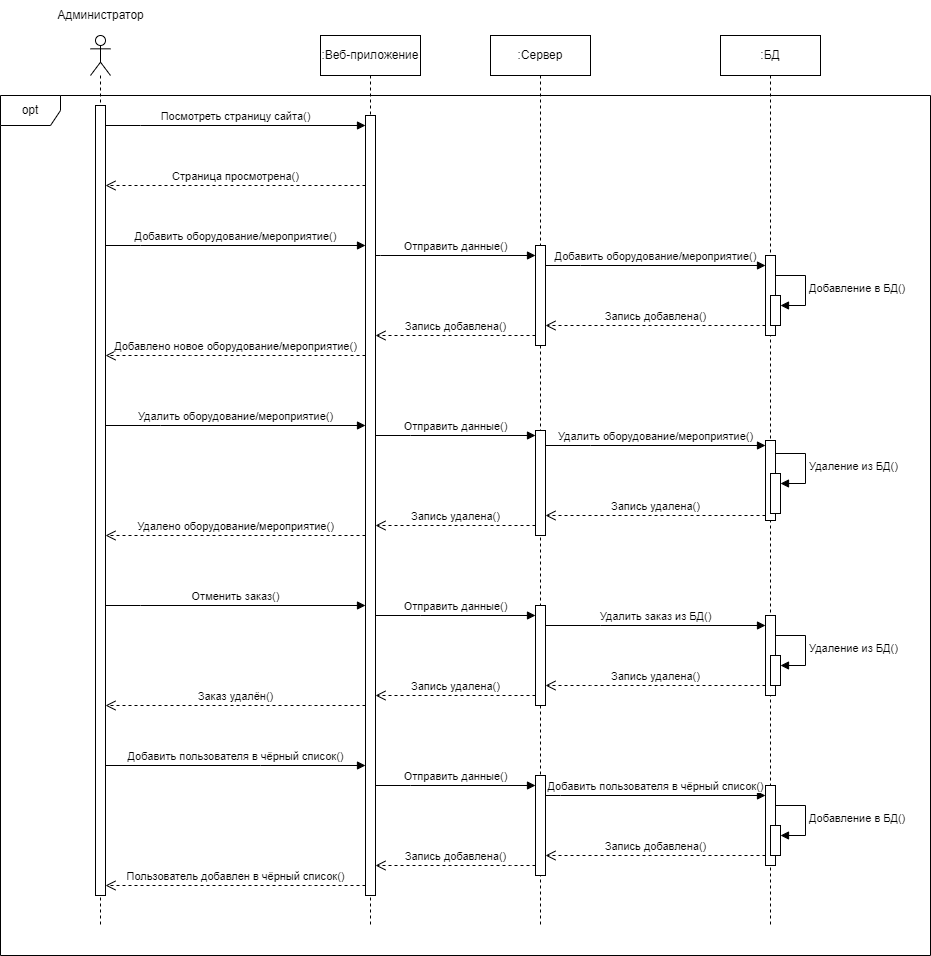

The diagram above was exported from draw.io. Its source (the exported page's mxGraphModel, read from the mxfile embedded in the PNG):
<mxGraphModel dx="1002" dy="577" grid="1" gridSize="10" guides="1" tooltips="1" connect="1" arrows="1" fold="1" page="1" pageScale="1" pageWidth="827" pageHeight="1169" math="0" shadow="0">
  <root>
    <mxCell id="0" />
    <mxCell id="1" parent="0" />
    <mxCell id="fzwZUEE2fW5QMdkN8k67-1" value="" style="shape=umlLifeline;perimeter=lifelinePerimeter;whiteSpace=wrap;html=1;container=1;dropTarget=0;collapsible=0;recursiveResize=0;outlineConnect=0;portConstraint=eastwest;newEdgeStyle={&quot;edgeStyle&quot;:&quot;elbowEdgeStyle&quot;,&quot;elbow&quot;:&quot;vertical&quot;,&quot;curved&quot;:0,&quot;rounded&quot;:0};participant=umlActor;size=40;" parent="1" vertex="1">
      <mxGeometry x="280" y="150" width="20" height="890" as="geometry" />
    </mxCell>
    <mxCell id="fzwZUEE2fW5QMdkN8k67-35" value="" style="html=1;points=[];perimeter=orthogonalPerimeter;outlineConnect=0;targetShapes=umlLifeline;portConstraint=eastwest;newEdgeStyle={&quot;edgeStyle&quot;:&quot;elbowEdgeStyle&quot;,&quot;elbow&quot;:&quot;vertical&quot;,&quot;curved&quot;:0,&quot;rounded&quot;:0};" parent="fzwZUEE2fW5QMdkN8k67-1" vertex="1">
      <mxGeometry x="5" y="70" width="10" height="790" as="geometry" />
    </mxCell>
    <mxCell id="fzwZUEE2fW5QMdkN8k67-3" value="Администратор" style="text;html=1;align=center;verticalAlign=middle;resizable=0;points=[];autosize=1;strokeColor=none;fillColor=none;" parent="1" vertex="1">
      <mxGeometry x="235" y="115" width="110" height="30" as="geometry" />
    </mxCell>
    <mxCell id="fzwZUEE2fW5QMdkN8k67-4" value=":Веб-приложение" style="shape=umlLifeline;perimeter=lifelinePerimeter;whiteSpace=wrap;html=1;container=1;dropTarget=0;collapsible=0;recursiveResize=0;outlineConnect=0;portConstraint=eastwest;newEdgeStyle={&quot;edgeStyle&quot;:&quot;elbowEdgeStyle&quot;,&quot;elbow&quot;:&quot;vertical&quot;,&quot;curved&quot;:0,&quot;rounded&quot;:0};" parent="1" vertex="1">
      <mxGeometry x="510" y="150" width="100" height="890" as="geometry" />
    </mxCell>
    <mxCell id="fzwZUEE2fW5QMdkN8k67-32" value="" style="html=1;points=[];perimeter=orthogonalPerimeter;outlineConnect=0;targetShapes=umlLifeline;portConstraint=eastwest;newEdgeStyle={&quot;edgeStyle&quot;:&quot;elbowEdgeStyle&quot;,&quot;elbow&quot;:&quot;vertical&quot;,&quot;curved&quot;:0,&quot;rounded&quot;:0};" parent="fzwZUEE2fW5QMdkN8k67-4" vertex="1">
      <mxGeometry x="45" y="80" width="10" height="780" as="geometry" />
    </mxCell>
    <mxCell id="fzwZUEE2fW5QMdkN8k67-8" value=":Сервер" style="shape=umlLifeline;perimeter=lifelinePerimeter;whiteSpace=wrap;html=1;container=1;dropTarget=0;collapsible=0;recursiveResize=0;outlineConnect=0;portConstraint=eastwest;newEdgeStyle={&quot;edgeStyle&quot;:&quot;elbowEdgeStyle&quot;,&quot;elbow&quot;:&quot;vertical&quot;,&quot;curved&quot;:0,&quot;rounded&quot;:0};" parent="1" vertex="1">
      <mxGeometry x="680" y="150" width="100" height="890" as="geometry" />
    </mxCell>
    <mxCell id="fzwZUEE2fW5QMdkN8k67-39" value="" style="html=1;points=[];perimeter=orthogonalPerimeter;outlineConnect=0;targetShapes=umlLifeline;portConstraint=eastwest;newEdgeStyle={&quot;edgeStyle&quot;:&quot;elbowEdgeStyle&quot;,&quot;elbow&quot;:&quot;vertical&quot;,&quot;curved&quot;:0,&quot;rounded&quot;:0};" parent="fzwZUEE2fW5QMdkN8k67-8" vertex="1">
      <mxGeometry x="45" y="210" width="10" height="100" as="geometry" />
    </mxCell>
    <mxCell id="fzwZUEE2fW5QMdkN8k67-50" value="" style="html=1;points=[];perimeter=orthogonalPerimeter;outlineConnect=0;targetShapes=umlLifeline;portConstraint=eastwest;newEdgeStyle={&quot;edgeStyle&quot;:&quot;elbowEdgeStyle&quot;,&quot;elbow&quot;:&quot;vertical&quot;,&quot;curved&quot;:0,&quot;rounded&quot;:0};" parent="fzwZUEE2fW5QMdkN8k67-8" vertex="1">
      <mxGeometry x="45" y="395" width="10" height="105" as="geometry" />
    </mxCell>
    <mxCell id="fzwZUEE2fW5QMdkN8k67-61" value="" style="html=1;points=[];perimeter=orthogonalPerimeter;outlineConnect=0;targetShapes=umlLifeline;portConstraint=eastwest;newEdgeStyle={&quot;edgeStyle&quot;:&quot;elbowEdgeStyle&quot;,&quot;elbow&quot;:&quot;vertical&quot;,&quot;curved&quot;:0,&quot;rounded&quot;:0};" parent="fzwZUEE2fW5QMdkN8k67-8" vertex="1">
      <mxGeometry x="45" y="570" width="10" height="100" as="geometry" />
    </mxCell>
    <mxCell id="fzwZUEE2fW5QMdkN8k67-70" value="" style="html=1;points=[];perimeter=orthogonalPerimeter;outlineConnect=0;targetShapes=umlLifeline;portConstraint=eastwest;newEdgeStyle={&quot;edgeStyle&quot;:&quot;elbowEdgeStyle&quot;,&quot;elbow&quot;:&quot;vertical&quot;,&quot;curved&quot;:0,&quot;rounded&quot;:0};" parent="fzwZUEE2fW5QMdkN8k67-8" vertex="1">
      <mxGeometry x="45" y="740" width="10" height="100" as="geometry" />
    </mxCell>
    <mxCell id="fzwZUEE2fW5QMdkN8k67-11" value=":БД" style="shape=umlLifeline;perimeter=lifelinePerimeter;whiteSpace=wrap;html=1;container=1;dropTarget=0;collapsible=0;recursiveResize=0;outlineConnect=0;portConstraint=eastwest;newEdgeStyle={&quot;edgeStyle&quot;:&quot;elbowEdgeStyle&quot;,&quot;elbow&quot;:&quot;vertical&quot;,&quot;curved&quot;:0,&quot;rounded&quot;:0};" parent="1" vertex="1">
      <mxGeometry x="910" y="150" width="100" height="890" as="geometry" />
    </mxCell>
    <mxCell id="fzwZUEE2fW5QMdkN8k67-42" value="" style="html=1;points=[];perimeter=orthogonalPerimeter;outlineConnect=0;targetShapes=umlLifeline;portConstraint=eastwest;newEdgeStyle={&quot;edgeStyle&quot;:&quot;elbowEdgeStyle&quot;,&quot;elbow&quot;:&quot;vertical&quot;,&quot;curved&quot;:0,&quot;rounded&quot;:0};" parent="fzwZUEE2fW5QMdkN8k67-11" vertex="1">
      <mxGeometry x="45" y="220" width="10" height="80" as="geometry" />
    </mxCell>
    <mxCell id="fzwZUEE2fW5QMdkN8k67-45" value="" style="html=1;points=[];perimeter=orthogonalPerimeter;outlineConnect=0;targetShapes=umlLifeline;portConstraint=eastwest;newEdgeStyle={&quot;edgeStyle&quot;:&quot;elbowEdgeStyle&quot;,&quot;elbow&quot;:&quot;vertical&quot;,&quot;curved&quot;:0,&quot;rounded&quot;:0};" parent="fzwZUEE2fW5QMdkN8k67-11" vertex="1">
      <mxGeometry x="50" y="260" width="10" height="30" as="geometry" />
    </mxCell>
    <mxCell id="fzwZUEE2fW5QMdkN8k67-46" value="Добавление в БД()" style="html=1;align=left;spacingLeft=2;endArrow=block;rounded=0;edgeStyle=orthogonalEdgeStyle;curved=0;rounded=0;" parent="fzwZUEE2fW5QMdkN8k67-11" target="fzwZUEE2fW5QMdkN8k67-45" edge="1">
      <mxGeometry relative="1" as="geometry">
        <mxPoint x="55" y="240" as="sourcePoint" />
        <Array as="points">
          <mxPoint x="85" y="270" />
        </Array>
      </mxGeometry>
    </mxCell>
    <mxCell id="fzwZUEE2fW5QMdkN8k67-53" value="" style="html=1;points=[];perimeter=orthogonalPerimeter;outlineConnect=0;targetShapes=umlLifeline;portConstraint=eastwest;newEdgeStyle={&quot;edgeStyle&quot;:&quot;elbowEdgeStyle&quot;,&quot;elbow&quot;:&quot;vertical&quot;,&quot;curved&quot;:0,&quot;rounded&quot;:0};" parent="fzwZUEE2fW5QMdkN8k67-11" vertex="1">
      <mxGeometry x="45" y="405" width="10" height="80" as="geometry" />
    </mxCell>
    <mxCell id="fzwZUEE2fW5QMdkN8k67-56" value="" style="html=1;points=[];perimeter=orthogonalPerimeter;outlineConnect=0;targetShapes=umlLifeline;portConstraint=eastwest;newEdgeStyle={&quot;edgeStyle&quot;:&quot;elbowEdgeStyle&quot;,&quot;elbow&quot;:&quot;vertical&quot;,&quot;curved&quot;:0,&quot;rounded&quot;:0};" parent="fzwZUEE2fW5QMdkN8k67-11" vertex="1">
      <mxGeometry x="50" y="438" width="10" height="40" as="geometry" />
    </mxCell>
    <mxCell id="fzwZUEE2fW5QMdkN8k67-57" value="Удаление из БД()" style="html=1;align=left;spacingLeft=2;endArrow=block;rounded=0;edgeStyle=orthogonalEdgeStyle;curved=0;rounded=0;" parent="fzwZUEE2fW5QMdkN8k67-11" target="fzwZUEE2fW5QMdkN8k67-56" edge="1">
      <mxGeometry x="0.0118" relative="1" as="geometry">
        <mxPoint x="55" y="418" as="sourcePoint" />
        <Array as="points">
          <mxPoint x="85" y="448" />
        </Array>
        <mxPoint as="offset" />
      </mxGeometry>
    </mxCell>
    <mxCell id="fzwZUEE2fW5QMdkN8k67-64" value="" style="html=1;points=[];perimeter=orthogonalPerimeter;outlineConnect=0;targetShapes=umlLifeline;portConstraint=eastwest;newEdgeStyle={&quot;edgeStyle&quot;:&quot;elbowEdgeStyle&quot;,&quot;elbow&quot;:&quot;vertical&quot;,&quot;curved&quot;:0,&quot;rounded&quot;:0};" parent="fzwZUEE2fW5QMdkN8k67-11" vertex="1">
      <mxGeometry x="45" y="580" width="10" height="80" as="geometry" />
    </mxCell>
    <mxCell id="fzwZUEE2fW5QMdkN8k67-67" value="" style="html=1;points=[];perimeter=orthogonalPerimeter;outlineConnect=0;targetShapes=umlLifeline;portConstraint=eastwest;newEdgeStyle={&quot;edgeStyle&quot;:&quot;elbowEdgeStyle&quot;,&quot;elbow&quot;:&quot;vertical&quot;,&quot;curved&quot;:0,&quot;rounded&quot;:0};" parent="fzwZUEE2fW5QMdkN8k67-11" vertex="1">
      <mxGeometry x="50" y="620" width="10" height="30" as="geometry" />
    </mxCell>
    <mxCell id="fzwZUEE2fW5QMdkN8k67-68" value="Удаление из БД()" style="html=1;align=left;spacingLeft=2;endArrow=block;rounded=0;edgeStyle=orthogonalEdgeStyle;curved=0;rounded=0;" parent="fzwZUEE2fW5QMdkN8k67-11" target="fzwZUEE2fW5QMdkN8k67-67" edge="1">
      <mxGeometry x="0.0118" relative="1" as="geometry">
        <mxPoint x="55" y="600" as="sourcePoint" />
        <Array as="points">
          <mxPoint x="85" y="630" />
        </Array>
        <mxPoint as="offset" />
      </mxGeometry>
    </mxCell>
    <mxCell id="fzwZUEE2fW5QMdkN8k67-73" value="" style="html=1;points=[];perimeter=orthogonalPerimeter;outlineConnect=0;targetShapes=umlLifeline;portConstraint=eastwest;newEdgeStyle={&quot;edgeStyle&quot;:&quot;elbowEdgeStyle&quot;,&quot;elbow&quot;:&quot;vertical&quot;,&quot;curved&quot;:0,&quot;rounded&quot;:0};" parent="fzwZUEE2fW5QMdkN8k67-11" vertex="1">
      <mxGeometry x="45" y="750" width="10" height="80" as="geometry" />
    </mxCell>
    <mxCell id="fzwZUEE2fW5QMdkN8k67-76" value="" style="html=1;points=[];perimeter=orthogonalPerimeter;outlineConnect=0;targetShapes=umlLifeline;portConstraint=eastwest;newEdgeStyle={&quot;edgeStyle&quot;:&quot;elbowEdgeStyle&quot;,&quot;elbow&quot;:&quot;vertical&quot;,&quot;curved&quot;:0,&quot;rounded&quot;:0};" parent="fzwZUEE2fW5QMdkN8k67-11" vertex="1">
      <mxGeometry x="50" y="790" width="10" height="30" as="geometry" />
    </mxCell>
    <mxCell id="fzwZUEE2fW5QMdkN8k67-77" value="Добавление в БД()" style="html=1;align=left;spacingLeft=2;endArrow=block;rounded=0;edgeStyle=orthogonalEdgeStyle;curved=0;rounded=0;" parent="fzwZUEE2fW5QMdkN8k67-11" target="fzwZUEE2fW5QMdkN8k67-76" edge="1">
      <mxGeometry relative="1" as="geometry">
        <mxPoint x="55" y="770" as="sourcePoint" />
        <Array as="points">
          <mxPoint x="85" y="800" />
        </Array>
      </mxGeometry>
    </mxCell>
    <mxCell id="fzwZUEE2fW5QMdkN8k67-33" value="Посмотреть страницу сайта()" style="html=1;verticalAlign=bottom;endArrow=block;edgeStyle=elbowEdgeStyle;elbow=vertical;curved=0;rounded=0;" parent="1" source="fzwZUEE2fW5QMdkN8k67-35" target="fzwZUEE2fW5QMdkN8k67-32" edge="1">
      <mxGeometry relative="1" as="geometry">
        <mxPoint x="389" y="230" as="sourcePoint" />
        <Array as="points">
          <mxPoint x="330" y="240" />
        </Array>
      </mxGeometry>
    </mxCell>
    <mxCell id="fzwZUEE2fW5QMdkN8k67-34" value="Страница просмотрена()" style="html=1;verticalAlign=bottom;endArrow=open;dashed=1;endSize=8;edgeStyle=elbowEdgeStyle;elbow=vertical;curved=0;rounded=0;" parent="1" source="fzwZUEE2fW5QMdkN8k67-32" target="fzwZUEE2fW5QMdkN8k67-35" edge="1">
      <mxGeometry relative="1" as="geometry">
        <mxPoint x="389" y="305" as="targetPoint" />
        <Array as="points">
          <mxPoint x="330" y="300" />
        </Array>
      </mxGeometry>
    </mxCell>
    <mxCell id="fzwZUEE2fW5QMdkN8k67-37" value="Добавить оборудование/мероприятие()" style="html=1;verticalAlign=bottom;endArrow=block;edgeStyle=elbowEdgeStyle;elbow=vertical;curved=0;rounded=0;" parent="1" source="fzwZUEE2fW5QMdkN8k67-35" edge="1">
      <mxGeometry relative="1" as="geometry">
        <mxPoint x="389" y="350" as="sourcePoint" />
        <mxPoint x="555" y="360" as="targetPoint" />
        <Array as="points">
          <mxPoint x="330" y="360" />
        </Array>
        <mxPoint as="offset" />
      </mxGeometry>
    </mxCell>
    <mxCell id="fzwZUEE2fW5QMdkN8k67-38" value="Добавлено новое оборудование/мероприятие()" style="html=1;verticalAlign=bottom;endArrow=open;dashed=1;endSize=8;edgeStyle=elbowEdgeStyle;elbow=vertical;curved=0;rounded=0;" parent="1" target="fzwZUEE2fW5QMdkN8k67-35" edge="1">
      <mxGeometry relative="1" as="geometry">
        <mxPoint x="389" y="425" as="targetPoint" />
        <mxPoint x="555" y="470" as="sourcePoint" />
        <Array as="points">
          <mxPoint x="380" y="470" />
          <mxPoint x="470" y="440" />
          <mxPoint x="330" y="420" />
        </Array>
      </mxGeometry>
    </mxCell>
    <mxCell id="fzwZUEE2fW5QMdkN8k67-40" value="Отправить данные()" style="html=1;verticalAlign=bottom;endArrow=block;edgeStyle=elbowEdgeStyle;elbow=vertical;curved=0;rounded=0;" parent="1" target="fzwZUEE2fW5QMdkN8k67-39" edge="1">
      <mxGeometry relative="1" as="geometry">
        <mxPoint x="565" y="370" as="sourcePoint" />
        <Array as="points">
          <mxPoint x="570" y="370" />
        </Array>
      </mxGeometry>
    </mxCell>
    <mxCell id="fzwZUEE2fW5QMdkN8k67-41" value="Запись добавлена()" style="html=1;verticalAlign=bottom;endArrow=open;dashed=1;endSize=8;edgeStyle=elbowEdgeStyle;elbow=vertical;curved=0;rounded=0;" parent="1" source="fzwZUEE2fW5QMdkN8k67-39" edge="1">
      <mxGeometry relative="1" as="geometry">
        <mxPoint x="565" y="450" as="targetPoint" />
        <Array as="points">
          <mxPoint x="660" y="450" />
          <mxPoint x="560" y="430" />
        </Array>
      </mxGeometry>
    </mxCell>
    <mxCell id="fzwZUEE2fW5QMdkN8k67-43" value="Добавить оборудование/мероприятие()" style="html=1;verticalAlign=bottom;endArrow=block;edgeStyle=elbowEdgeStyle;elbow=vertical;curved=0;rounded=0;" parent="1" source="fzwZUEE2fW5QMdkN8k67-39" target="fzwZUEE2fW5QMdkN8k67-42" edge="1">
      <mxGeometry relative="1" as="geometry">
        <mxPoint x="795" y="370" as="sourcePoint" />
        <Array as="points">
          <mxPoint x="770" y="380" />
          <mxPoint x="740" y="370" />
        </Array>
      </mxGeometry>
    </mxCell>
    <mxCell id="fzwZUEE2fW5QMdkN8k67-44" value="Запись добавлена()" style="html=1;verticalAlign=bottom;endArrow=open;dashed=1;endSize=8;edgeStyle=elbowEdgeStyle;elbow=vertical;curved=0;rounded=0;" parent="1" source="fzwZUEE2fW5QMdkN8k67-42" target="fzwZUEE2fW5QMdkN8k67-39" edge="1">
      <mxGeometry relative="1" as="geometry">
        <mxPoint x="875" y="445" as="targetPoint" />
        <Array as="points">
          <mxPoint x="790" y="440" />
        </Array>
        <mxPoint as="offset" />
      </mxGeometry>
    </mxCell>
    <mxCell id="fzwZUEE2fW5QMdkN8k67-48" value="Удалить оборудование/мероприятие()" style="html=1;verticalAlign=bottom;endArrow=block;edgeStyle=elbowEdgeStyle;elbow=vertical;curved=0;rounded=0;" parent="1" source="fzwZUEE2fW5QMdkN8k67-35" edge="1">
      <mxGeometry relative="1" as="geometry">
        <mxPoint x="485" y="530" as="sourcePoint" />
        <mxPoint x="555" y="540" as="targetPoint" />
        <Array as="points">
          <mxPoint x="350" y="540" />
        </Array>
      </mxGeometry>
    </mxCell>
    <mxCell id="fzwZUEE2fW5QMdkN8k67-49" value="Удалено оборудование/мероприятие()" style="html=1;verticalAlign=bottom;endArrow=open;dashed=1;endSize=8;edgeStyle=elbowEdgeStyle;elbow=vertical;curved=0;rounded=0;" parent="1" target="fzwZUEE2fW5QMdkN8k67-35" edge="1">
      <mxGeometry relative="1" as="geometry">
        <mxPoint x="485" y="605" as="targetPoint" />
        <mxPoint x="555" y="650" as="sourcePoint" />
        <Array as="points">
          <mxPoint x="480" y="650" />
          <mxPoint x="510" y="620" />
          <mxPoint x="370" y="600" />
        </Array>
      </mxGeometry>
    </mxCell>
    <mxCell id="fzwZUEE2fW5QMdkN8k67-51" value="Отправить данные()" style="html=1;verticalAlign=bottom;endArrow=block;edgeStyle=elbowEdgeStyle;elbow=vertical;curved=0;rounded=0;" parent="1" target="fzwZUEE2fW5QMdkN8k67-50" edge="1">
      <mxGeometry relative="1" as="geometry">
        <mxPoint x="565" y="550" as="sourcePoint" />
        <Array as="points">
          <mxPoint x="600" y="550" />
        </Array>
      </mxGeometry>
    </mxCell>
    <mxCell id="fzwZUEE2fW5QMdkN8k67-52" value="Запись удалена()" style="html=1;verticalAlign=bottom;endArrow=open;dashed=1;endSize=8;edgeStyle=elbowEdgeStyle;elbow=vertical;curved=0;rounded=0;" parent="1" source="fzwZUEE2fW5QMdkN8k67-50" edge="1">
      <mxGeometry relative="1" as="geometry">
        <mxPoint x="565" y="640" as="targetPoint" />
        <Array as="points">
          <mxPoint x="620" y="640" />
          <mxPoint x="600" y="620" />
        </Array>
      </mxGeometry>
    </mxCell>
    <mxCell id="fzwZUEE2fW5QMdkN8k67-54" value="Удалить оборудование/мероприятие()" style="html=1;verticalAlign=bottom;endArrow=block;edgeStyle=elbowEdgeStyle;elbow=vertical;curved=0;rounded=0;" parent="1" source="fzwZUEE2fW5QMdkN8k67-50" target="fzwZUEE2fW5QMdkN8k67-53" edge="1">
      <mxGeometry relative="1" as="geometry">
        <mxPoint x="885" y="555" as="sourcePoint" />
        <Array as="points">
          <mxPoint x="780" y="560" />
        </Array>
      </mxGeometry>
    </mxCell>
    <mxCell id="fzwZUEE2fW5QMdkN8k67-55" value="Запись удалена()" style="html=1;verticalAlign=bottom;endArrow=open;dashed=1;endSize=8;edgeStyle=elbowEdgeStyle;elbow=vertical;curved=0;rounded=0;" parent="1" source="fzwZUEE2fW5QMdkN8k67-53" target="fzwZUEE2fW5QMdkN8k67-50" edge="1">
      <mxGeometry relative="1" as="geometry">
        <mxPoint x="885" y="630" as="targetPoint" />
        <Array as="points">
          <mxPoint x="800" y="630" />
        </Array>
      </mxGeometry>
    </mxCell>
    <mxCell id="fzwZUEE2fW5QMdkN8k67-59" value="Отменить заказ()" style="html=1;verticalAlign=bottom;endArrow=block;edgeStyle=elbowEdgeStyle;elbow=vertical;curved=0;rounded=0;" parent="1" source="fzwZUEE2fW5QMdkN8k67-35" edge="1">
      <mxGeometry relative="1" as="geometry">
        <mxPoint x="485" y="710" as="sourcePoint" />
        <mxPoint x="555" y="720" as="targetPoint" />
        <Array as="points">
          <mxPoint x="330" y="720" />
        </Array>
      </mxGeometry>
    </mxCell>
    <mxCell id="fzwZUEE2fW5QMdkN8k67-60" value="Заказ удалён()" style="html=1;verticalAlign=bottom;endArrow=open;dashed=1;endSize=8;edgeStyle=elbowEdgeStyle;elbow=vertical;curved=0;rounded=0;" parent="1" target="fzwZUEE2fW5QMdkN8k67-35" edge="1">
      <mxGeometry relative="1" as="geometry">
        <mxPoint x="485" y="785" as="targetPoint" />
        <mxPoint x="555" y="820" as="sourcePoint" />
        <Array as="points">
          <mxPoint x="500" y="820" />
          <mxPoint x="480" y="810" />
          <mxPoint x="360" y="780" />
        </Array>
      </mxGeometry>
    </mxCell>
    <mxCell id="fzwZUEE2fW5QMdkN8k67-62" value="Отправить данные()" style="html=1;verticalAlign=bottom;endArrow=block;edgeStyle=elbowEdgeStyle;elbow=vertical;curved=0;rounded=0;" parent="1" target="fzwZUEE2fW5QMdkN8k67-61" edge="1">
      <mxGeometry relative="1" as="geometry">
        <mxPoint x="565" y="730" as="sourcePoint" />
        <Array as="points">
          <mxPoint x="610" y="730" />
        </Array>
      </mxGeometry>
    </mxCell>
    <mxCell id="fzwZUEE2fW5QMdkN8k67-65" value="Удалить заказ из БД()" style="html=1;verticalAlign=bottom;endArrow=block;edgeStyle=elbowEdgeStyle;elbow=vertical;curved=0;rounded=0;" parent="1" source="fzwZUEE2fW5QMdkN8k67-61" target="fzwZUEE2fW5QMdkN8k67-64" edge="1">
      <mxGeometry relative="1" as="geometry">
        <mxPoint x="885" y="740" as="sourcePoint" />
        <Array as="points">
          <mxPoint x="790" y="740" />
          <mxPoint x="770" y="750" />
        </Array>
      </mxGeometry>
    </mxCell>
    <mxCell id="fzwZUEE2fW5QMdkN8k67-66" value="Запись удалена()" style="html=1;verticalAlign=bottom;endArrow=open;dashed=1;endSize=8;edgeStyle=elbowEdgeStyle;elbow=vertical;curved=0;rounded=0;" parent="1" source="fzwZUEE2fW5QMdkN8k67-64" target="fzwZUEE2fW5QMdkN8k67-61" edge="1">
      <mxGeometry relative="1" as="geometry">
        <mxPoint x="885" y="815" as="targetPoint" />
        <Array as="points">
          <mxPoint x="780" y="800" />
        </Array>
      </mxGeometry>
    </mxCell>
    <mxCell id="fzwZUEE2fW5QMdkN8k67-63" value="Запись удалена()" style="html=1;verticalAlign=bottom;endArrow=open;dashed=1;endSize=8;edgeStyle=elbowEdgeStyle;elbow=vertical;curved=0;rounded=0;" parent="1" source="fzwZUEE2fW5QMdkN8k67-61" edge="1">
      <mxGeometry relative="1" as="geometry">
        <mxPoint x="565" y="810" as="targetPoint" />
        <Array as="points">
          <mxPoint x="590" y="810" />
        </Array>
      </mxGeometry>
    </mxCell>
    <mxCell id="fzwZUEE2fW5QMdkN8k67-69" value="Добавить пользователя в чёрный список()" style="html=1;verticalAlign=bottom;endArrow=block;edgeStyle=elbowEdgeStyle;elbow=vertical;curved=0;rounded=0;" parent="1" source="fzwZUEE2fW5QMdkN8k67-35" target="fzwZUEE2fW5QMdkN8k67-32" edge="1">
      <mxGeometry width="80" relative="1" as="geometry">
        <mxPoint x="410" y="890" as="sourcePoint" />
        <mxPoint x="490" y="890" as="targetPoint" />
        <Array as="points">
          <mxPoint x="450" y="880" />
          <mxPoint x="480" y="870" />
        </Array>
      </mxGeometry>
    </mxCell>
    <mxCell id="fzwZUEE2fW5QMdkN8k67-71" value="Отправить данные()" style="html=1;verticalAlign=bottom;endArrow=block;edgeStyle=elbowEdgeStyle;elbow=vertical;curved=0;rounded=0;" parent="1" source="fzwZUEE2fW5QMdkN8k67-32" target="fzwZUEE2fW5QMdkN8k67-70" edge="1">
      <mxGeometry relative="1" as="geometry">
        <mxPoint x="655" y="890" as="sourcePoint" />
        <Array as="points">
          <mxPoint x="600" y="900" />
        </Array>
      </mxGeometry>
    </mxCell>
    <mxCell id="fzwZUEE2fW5QMdkN8k67-72" value="Запись добавлена()" style="html=1;verticalAlign=bottom;endArrow=open;dashed=1;endSize=8;edgeStyle=elbowEdgeStyle;elbow=vertical;curved=0;rounded=0;" parent="1" source="fzwZUEE2fW5QMdkN8k67-70" target="fzwZUEE2fW5QMdkN8k67-32" edge="1">
      <mxGeometry relative="1" as="geometry">
        <mxPoint x="655" y="965" as="targetPoint" />
        <Array as="points">
          <mxPoint x="700" y="980" />
          <mxPoint x="660" y="970" />
          <mxPoint x="600" y="960" />
        </Array>
      </mxGeometry>
    </mxCell>
    <mxCell id="fzwZUEE2fW5QMdkN8k67-74" value="Добавить пользователя в чёрный список()" style="html=1;verticalAlign=bottom;endArrow=block;edgeStyle=elbowEdgeStyle;elbow=vertical;curved=0;rounded=0;" parent="1" source="fzwZUEE2fW5QMdkN8k67-70" target="fzwZUEE2fW5QMdkN8k67-73" edge="1">
      <mxGeometry relative="1" as="geometry">
        <mxPoint x="885" y="900" as="sourcePoint" />
        <Array as="points">
          <mxPoint x="750" y="910" />
        </Array>
      </mxGeometry>
    </mxCell>
    <mxCell id="fzwZUEE2fW5QMdkN8k67-75" value="Запись добавлена()" style="html=1;verticalAlign=bottom;endArrow=open;dashed=1;endSize=8;edgeStyle=elbowEdgeStyle;elbow=vertical;curved=0;rounded=0;" parent="1" source="fzwZUEE2fW5QMdkN8k67-73" target="fzwZUEE2fW5QMdkN8k67-70" edge="1">
      <mxGeometry relative="1" as="geometry">
        <mxPoint x="885" y="975" as="targetPoint" />
        <Array as="points">
          <mxPoint x="770" y="970" />
        </Array>
      </mxGeometry>
    </mxCell>
    <mxCell id="fzwZUEE2fW5QMdkN8k67-78" value="Пользователь добавлен в чёрный список()" style="html=1;verticalAlign=bottom;endArrow=open;dashed=1;endSize=8;edgeStyle=elbowEdgeStyle;elbow=vertical;curved=0;rounded=0;" parent="1" source="fzwZUEE2fW5QMdkN8k67-32" target="fzwZUEE2fW5QMdkN8k67-35" edge="1">
      <mxGeometry relative="1" as="geometry">
        <mxPoint x="470" y="1010" as="sourcePoint" />
        <mxPoint x="390" y="1010" as="targetPoint" />
        <Array as="points">
          <mxPoint x="500" y="1000" />
        </Array>
      </mxGeometry>
    </mxCell>
    <mxCell id="5vKRMPJhcO5WRHNma5uh-1" value="opt" style="shape=umlFrame;whiteSpace=wrap;html=1;pointerEvents=0;" vertex="1" parent="1">
      <mxGeometry x="190" y="210" width="930" height="860" as="geometry" />
    </mxCell>
  </root>
</mxGraphModel>